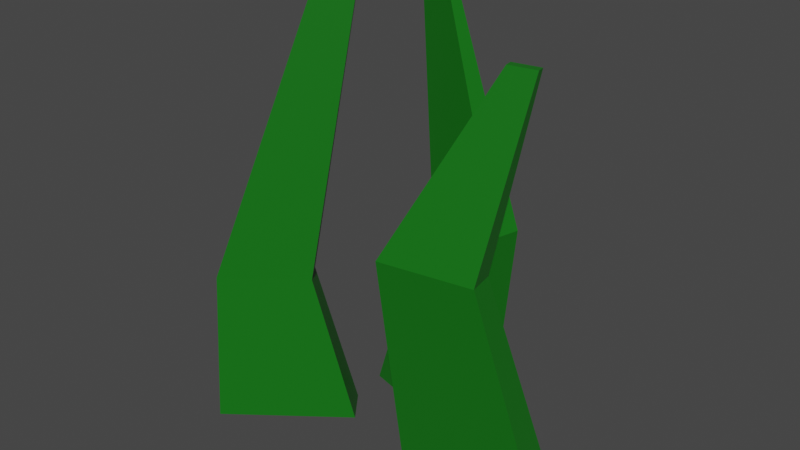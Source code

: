 # Source: grass.blend  (saved by Blender 2.80.75; exported with 4.5.12 LTS)
import bpy
from mathutils import Matrix  # noqa: F401  (used for matrix-valued properties, if any)

bpy.ops.wm.read_factory_settings(use_empty=True)
scene = bpy.context.scene
scene.name = 'Scene'

# ---- collections
col_collection = bpy.data.collections.new('Collection'); scene.collection.children.link(col_collection)

# ---- materials (node trees are filled in below, after node groups)
mat_grass = bpy.data.materials.new('Grass')
mat_grass.alpha_threshold = 0.0
mat_grass.use_transparent_shadow = False
mat_grass.line_color = (0.0, 0.0, 0.0, 1.0)

# ---- material node trees
mat_grass.use_nodes = True; mat_grass.node_tree.nodes.clear()
_N = mat_grass.node_tree.nodes; _L = mat_grass.node_tree.links
n0 = _N.new('ShaderNodeOutputMaterial'); n0.name = 'Material Output'; n0.location = (300, 300)
n1 = _N.new('ShaderNodeBsdfPrincipled'); n1.name = 'Principled BSDF'; n1.location = (10, 300)
n1.distribution = 'GGX'
n1.subsurface_method = 'BURLEY'
n1.inputs[0].default_value = (0.006512, 0.1529, 0.007499, 1.0)
n1.inputs[2].default_value = 0.4
n1.inputs[3].default_value = 1.45
n1.inputs[27].default_value = (0.0, 0.0, 0.0, 1.0)
n1.inputs[28].default_value = 1.0
_L.new(n1.outputs[0], n0.inputs[0])
n0.is_active_output = True

# ---- world
world_world = bpy.data.worlds.new('World'); scene.world = world_world
world_world.use_nodes = True; world_world.node_tree.nodes.clear()
_N = world_world.node_tree.nodes; _L = world_world.node_tree.links
n0 = _N.new('ShaderNodeOutputWorld'); n0.name = 'World Output'; n0.location = (300, 300)
n1 = _N.new('ShaderNodeBackground'); n1.name = 'Background'; n1.location = (10, 300)
n1.inputs[0].default_value = (0.05088, 0.05088, 0.05088, 1.0)
_L.new(n1.outputs[0], n0.inputs[0])
n0.is_active_output = True
world_world.color = (0.05088, 0.05088, 0.05088)
world_world.use_sun_shadow = False
world_world.sun_shadow_jitter_overblur = 0.0

# ---- meshes
me_cube = bpy.data.meshes.new('Cube')
me_cube.from_pydata([(-0.6897, 0.781, 2.044), (-0.01767, 2.227, 0.007235), (-0.6537, 0.3068, 2.044), (0.129, 0.2984, 0.007235), (-1.164, 0.3124, 2.044), (-1.947, 0.3208, 0.007235), (-1.128, -0.1618, 2.044), (-1.8, -1.608, 0.007235), (0.5017, 2.396, 1.094), (-0.6876, -0.1638, 1.094), (0.5995, 1.108, 1.094), (-0.7855, 1.123, 1.094), (1.323, 4.228, 1.884), (1.82, 4.753, 0.007235), (1.305, 3.84, 1.884), (1.732, 2.778, 0.007235), (0.9351, 4.453, 1.884), (-0.1541, 5.898, 0.007235), (0.9178, 4.065, 1.884), (-0.2422, 3.924, 0.007235), (1.054, 6.711, 1.094), (-0.3226, 6.158, 1.094), (0.9951, 5.393, 1.094), (-0.2638, 7.475, 1.094), (-1.51, 3.077, 2.098), (-1.526, 4.068, 0.007235), (-1.592, 2.685, 2.098), (-1.861, 2.475, 0.007235), (-1.901, 4.148, 2.098), (-3.119, 8.427, 0.007235), (-1.984, 3.757, 2.098), (-3.454, 6.833, 0.007235), (-2.033, 5.037, 0.7157), (-3.32, 6.882, 0.7157), (-2.256, 3.973, 0.7157), (-3.096, 7.945, 0.7157)], [], [(0, 4, 6, 2), (10, 2, 6, 9), (9, 6, 4, 11), (5, 1, 3, 7), (8, 0, 2, 10), (11, 4, 0, 8), (5, 11, 8, 1), (1, 8, 10, 3), (7, 9, 11, 5), (3, 10, 9, 7), (12, 16, 18, 14), (22, 14, 18, 21), (21, 18, 16, 23), (17, 13, 15, 19), (20, 12, 14, 22), (23, 16, 12, 20), (17, 23, 20, 13), (13, 20, 22, 15), (19, 21, 23, 17), (15, 22, 21, 19), (24, 28, 30, 26), (34, 26, 30, 33), (33, 30, 28, 35), (29, 25, 27, 31), (32, 24, 26, 34), (35, 28, 24, 32), (29, 35, 32, 25), (25, 32, 34, 27), (31, 33, 35, 29), (27, 34, 33, 31)])
_uv = me_cube.uv_layers.new(name='UVMap')
_uv.uv.foreach_set('vector', [0.375, 0.0, 0.625, 0.0, 0.625, 0.25, 0.375, 0.25, 0.5108, 0.25, 0.625, 0.25, 0.625, 0.5, 0.5108, 0.5, 0.5108, 0.5, 0.625, 0.5, 0.625, 0.75, 0.5108, 0.75, 0.375, 0.75, 0.625, 0.75, 0.625, 1.0, 0.375, 1.0, 0.2608, 0.5, 0.375, 0.5, 0.375, 0.75, 0.2608, 0.75, 0.7608, 0.5, 0.875, 0.5, 0.875, 0.75, 0.7608, 0.75, 0.625, 0.5, 0.7608, 0.5, 0.7608, 0.75, 0.625, 0.75, 0.125, 0.5, 0.2608, 0.5, 0.2608, 0.75, 0.125, 0.75, 0.375, 0.5, 0.5108, 0.5, 0.5108, 0.75, 0.375, 0.75, 0.375, 0.25, 0.5108, 0.25, 0.5108, 0.5, 0.375, 0.5, 0.375, 0.0, 0.625, 0.0, 0.625, 0.25, 0.375, 0.25, 0.5108, 0.25, 0.625, 0.25, 0.625, 0.5, 0.5108, 0.5, 0.5108, 0.5, 0.625, 0.5, 0.625, 0.75, 0.5108, 0.75, 0.375, 0.75, 0.625, 0.75, 0.625, 1.0, 0.375, 1.0, 0.2608, 0.5, 0.375, 0.5, 0.375, 0.75, 0.2608, 0.75, 0.7608, 0.5, 0.875, 0.5, 0.875, 0.75, 0.7608, 0.75, 0.625, 0.5, 0.7608, 0.5, 0.7608, 0.75, 0.625, 0.75, 0.125, 0.5, 0.2608, 0.5, 0.2608, 0.75, 0.125, 0.75, 0.375, 0.5, 0.5108, 0.5, 0.5108, 0.75, 0.375, 0.75, 0.375, 0.25, 0.5108, 0.25, 0.5108, 0.5, 0.375, 0.5, 0.375, 0.0, 0.625, 0.0, 0.625, 0.25, 0.375, 0.25, 0.5108, 0.25, 0.625, 0.25, 0.625, 0.5, 0.5108, 0.5, 0.5108, 0.5, 0.625, 0.5, 0.625, 0.75, 0.5108, 0.75, 0.375, 0.75, 0.625, 0.75, 0.625, 1.0, 0.375, 1.0, 0.2608, 0.5, 0.375, 0.5, 0.375, 0.75, 0.2608, 0.75, 0.7608, 0.5, 0.875, 0.5, 0.875, 0.75, 0.7608, 0.75, 0.625, 0.5, 0.7608, 0.5, 0.7608, 0.75, 0.625, 0.75, 0.125, 0.5, 0.2608, 0.5, 0.2608, 0.75, 0.125, 0.75, 0.375, 0.5, 0.5108, 0.5, 0.5108, 0.75, 0.375, 0.75, 0.375, 0.25, 0.5108, 0.25, 0.5108, 0.5, 0.375, 0.5])
me_cube.materials.append(mat_grass)
me_cube.use_remesh_preserve_volume = False
me_cube.use_remesh_preserve_attributes = False
me_cube.use_mirror_vertex_groups = False
me_cube.update()

# ---- objects
ob_cube = bpy.data.objects.new('Cube', me_cube)

# ---- transforms, parenting, visibility, modifiers, constraints
ob_cube.location = (0.0, 0.0, 0.0)
ob_cube.scale = (0.3125, -0.08668, 1.0)
ob_cube.lock_rotations_4d = False
ob_cube.empty_display_type = 'ARROWS'
ob_cube.lineart.crease_threshold = 0.0

# ---- collection membership
col_collection.objects.link(ob_cube)

# ---- scene / render settings (as saved in the file)
scene.frame_start = 1; scene.frame_end = 250; scene.frame_set(1)
scene.render.engine = 'BLENDER_EEVEE_NEXT'
scene.cycles.use_denoising = False
scene.cycles.samples = 128
scene.cycles.sampling_pattern = 'TABULATED_SOBOL'
scene.cycles.use_adaptive_sampling = False
scene.cycles.use_light_tree = False
scene.view_settings.view_transform = 'Filmic'
bpy.context.view_layer.update()

# ---- added for rendering (the .blend has no active camera and no usable light): camera, sun
cam_auto = bpy.data.cameras.new('AutoCamera')
cam_auto.lens = 50.0
cam_auto.sensor_width = 36.0
cam_auto.clip_end = 1000.0
ob_auto_camera = bpy.data.objects.new('AutoCamera', cam_auto)
scene.collection.objects.link(ob_auto_camera)
ob_auto_camera.location = (2.33647, -3.40567, 3.12624)
ob_auto_camera.rotation_euler = (1.09748, -7.21219e-08, 0.694738)
scene.camera = ob_auto_camera
light_auto_sun = bpy.data.lights.new('AutoSun', 'SUN')
light_auto_sun.energy = 3.0
light_auto_sun.angle = 0.0523599
ob_auto_sun = bpy.data.objects.new('AutoSun', light_auto_sun)
scene.collection.objects.link(ob_auto_sun)
ob_auto_sun.rotation_euler = (0.872665, 0.174533, 0.523599)
bpy.context.view_layer.update()
